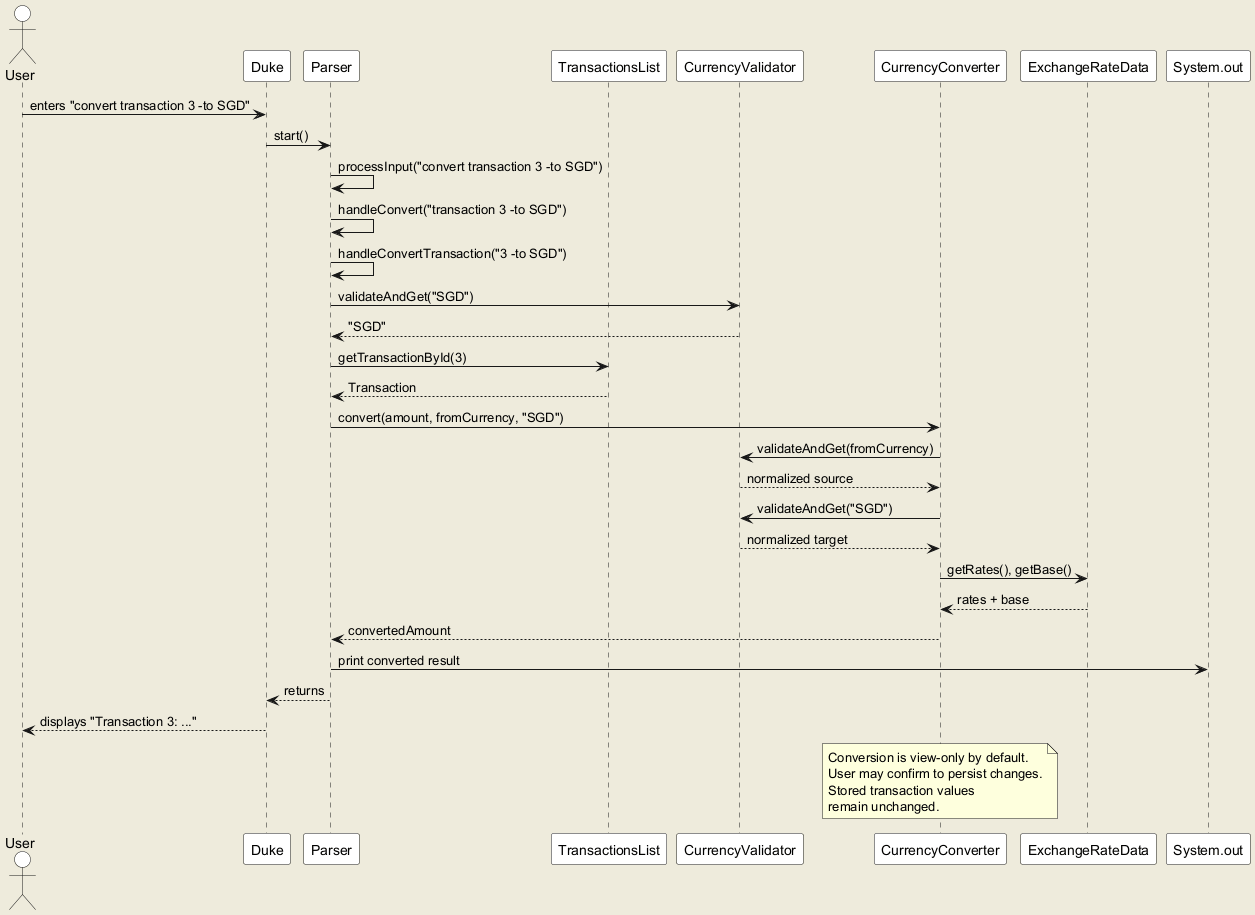

The diagram above was rendered by PlantUML. Its source (embedded in the PNG):
@startuml
skinparam backgroundColor #EEEBDC
skinparam sequence {
    ParticipantBackgroundColor #FFF
    ActorBackgroundColor #FFF
    LifeLineBackgroundColor #FFF
}

actor User
participant "Duke" as Duke
participant "Parser" as Parser
participant "TransactionsList" as TransactionsList
participant "CurrencyValidator" as CurrencyValidator
participant "CurrencyConverter" as CurrencyConverter
participant "ExchangeRateData" as ExchangeRateData

User -> Duke : enters "convert transaction 3 -to SGD"
Duke -> Parser : start()
Parser -> Parser : processInput("convert transaction 3 -to SGD")
Parser -> Parser : handleConvert("transaction 3 -to SGD")
Parser -> Parser : handleConvertTransaction("3 -to SGD")
Parser -> CurrencyValidator : validateAndGet("SGD")
CurrencyValidator --> Parser : "SGD"

Parser -> TransactionsList : getTransactionById(3)
TransactionsList --> Parser : Transaction

Parser -> CurrencyConverter : convert(amount, fromCurrency, "SGD")
CurrencyConverter -> CurrencyValidator : validateAndGet(fromCurrency)
CurrencyValidator --> CurrencyConverter : normalized source
CurrencyConverter -> CurrencyValidator : validateAndGet("SGD")
CurrencyValidator --> CurrencyConverter : normalized target
CurrencyConverter -> ExchangeRateData : getRates(), getBase()
ExchangeRateData --> CurrencyConverter : rates + base
CurrencyConverter --> Parser : convertedAmount

Parser -> System.out : print converted result
Parser --> Duke : returns
Duke --> User : displays "Transaction 3: ..."

note over CurrencyConverter
  Conversion is view-only by default.
  User may confirm to persist changes.
  Stored transaction values
  remain unchanged.
end note
@enduml